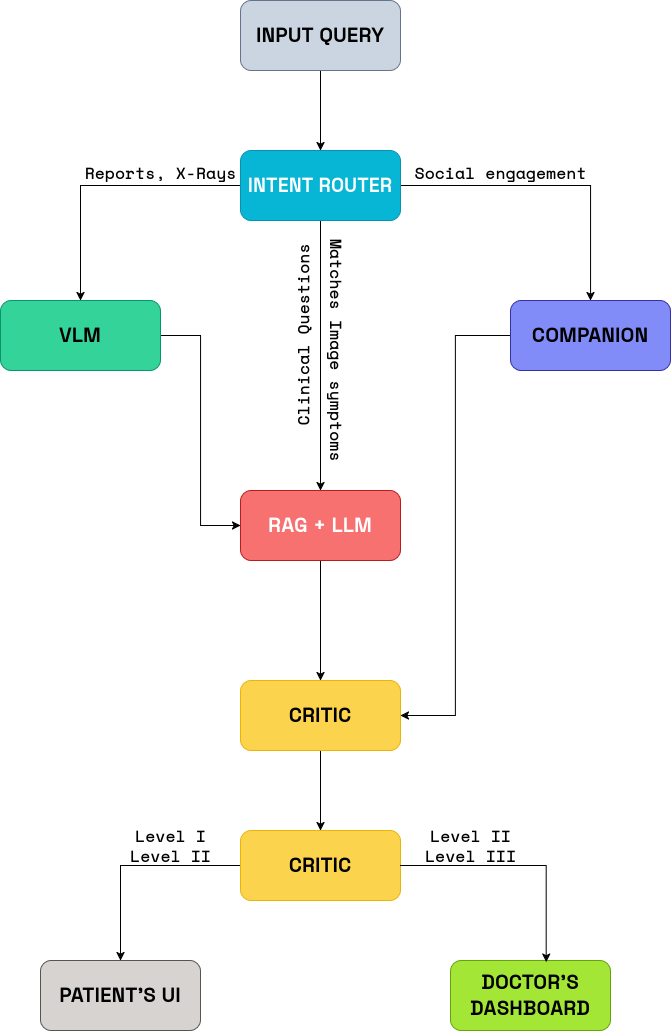

The diagram above was exported from draw.io. Its source (the exported page's mxGraphModel, read from the mxfile embedded in the PNG):
<mxGraphModel dx="1901" dy="1007" grid="1" gridSize="10" guides="1" tooltips="1" connect="1" arrows="1" fold="1" page="1" pageScale="1" pageWidth="827" pageHeight="1169" background="#FFFFFF" math="0" shadow="0">
  <root>
    <mxCell id="0" />
    <mxCell id="1" parent="0" />
    <mxCell id="G9fBnJ_A4enOcm4ze0nM-7" edge="1" parent="1" source="G9fBnJ_A4enOcm4ze0nM-1" style="edgeStyle=orthogonalEdgeStyle;rounded=0;orthogonalLoop=1;jettySize=auto;html=1;" target="G9fBnJ_A4enOcm4ze0nM-6" value="">
      <mxGeometry relative="1" as="geometry" />
    </mxCell>
    <mxCell id="G9fBnJ_A4enOcm4ze0nM-1" parent="1" style="rounded=1;whiteSpace=wrap;html=1;fillColor=light-dark(#cbd5e1, #512d2b);strokeColor=light-dark(#64748b, #d7817e);gradientColor=none;fontSize=20;fontStyle=1" value="&lt;font face=&quot;Space Grotesk&quot;&gt;INPUT QUERY&lt;/font&gt;" vertex="1">
      <mxGeometry height="70" width="160" x="320" y="100" as="geometry" />
    </mxCell>
    <mxCell id="G9fBnJ_A4enOcm4ze0nM-17" edge="1" parent="1" source="G9fBnJ_A4enOcm4ze0nM-6" style="edgeStyle=orthogonalEdgeStyle;rounded=0;orthogonalLoop=1;jettySize=auto;html=1;" target="G9fBnJ_A4enOcm4ze0nM-16" value="">
      <mxGeometry relative="1" as="geometry" />
    </mxCell>
    <mxCell id="G9fBnJ_A4enOcm4ze0nM-19" edge="1" parent="1" source="G9fBnJ_A4enOcm4ze0nM-6" style="edgeStyle=orthogonalEdgeStyle;rounded=0;orthogonalLoop=1;jettySize=auto;html=1;" target="G9fBnJ_A4enOcm4ze0nM-18" value="">
      <mxGeometry relative="1" as="geometry" />
    </mxCell>
    <mxCell id="G9fBnJ_A4enOcm4ze0nM-21" edge="1" parent="1" source="G9fBnJ_A4enOcm4ze0nM-6" style="edgeStyle=orthogonalEdgeStyle;rounded=0;orthogonalLoop=1;jettySize=auto;html=1;" target="G9fBnJ_A4enOcm4ze0nM-20" value="">
      <mxGeometry relative="1" as="geometry" />
    </mxCell>
    <mxCell id="G9fBnJ_A4enOcm4ze0nM-6" parent="1" style="rounded=1;whiteSpace=wrap;html=1;fontSize=19;fontStyle=1;fillColor=light-dark(#06B6D4,#6DB2FF);fontColor=#ffffff;strokeColor=#0891B2;textShadow=0;" value="&lt;font face=&quot;Space Grotesk&quot;&gt;INTENT ROUTER&lt;/font&gt;" vertex="1">
      <mxGeometry height="70" width="160" x="320" y="250" as="geometry" />
    </mxCell>
    <mxCell id="G9fBnJ_A4enOcm4ze0nM-28" edge="1" parent="1" source="G9fBnJ_A4enOcm4ze0nM-16" style="edgeStyle=orthogonalEdgeStyle;rounded=0;orthogonalLoop=1;jettySize=auto;html=1;entryX=0;entryY=0.5;entryDx=0;entryDy=0;" target="G9fBnJ_A4enOcm4ze0nM-20">
      <mxGeometry relative="1" as="geometry" />
    </mxCell>
    <mxCell id="G9fBnJ_A4enOcm4ze0nM-16" parent="1" style="rounded=1;whiteSpace=wrap;html=1;fontSize=20;fontStyle=1;fillColor=light-dark(#34d399, #6DB2FF);fontColor=light-dark(#000000, #121212);strokeColor=light-dark(#059669, #289eba);" value="&lt;font face=&quot;Space Grotesk&quot;&gt;VLM&lt;/font&gt;" vertex="1">
      <mxGeometry height="70" width="160" x="80" y="400" as="geometry" />
    </mxCell>
    <mxCell id="L0QWogZqo1cMnuEJnc5n-5" edge="1" parent="1" source="G9fBnJ_A4enOcm4ze0nM-18" style="edgeStyle=orthogonalEdgeStyle;rounded=0;orthogonalLoop=1;jettySize=auto;html=1;entryX=1;entryY=0.5;entryDx=0;entryDy=0;" target="L0QWogZqo1cMnuEJnc5n-3">
      <mxGeometry relative="1" as="geometry" />
    </mxCell>
    <mxCell id="G9fBnJ_A4enOcm4ze0nM-18" parent="1" style="rounded=1;whiteSpace=wrap;html=1;fontSize=20;fontStyle=1;fillColor=light-dark(#818CF8,#6DB2FF);fontColor=#ffffff;strokeColor=light-dark(#3730a3, #289eba);" value="&lt;font face=&quot;Space Grotesk&quot; style=&quot;color: rgb(0, 0, 0);&quot;&gt;COMPANION&lt;/font&gt;" vertex="1">
      <mxGeometry height="70" width="160" x="590" y="400" as="geometry" />
    </mxCell>
    <mxCell id="L0QWogZqo1cMnuEJnc5n-4" edge="1" parent="1" source="G9fBnJ_A4enOcm4ze0nM-20" style="edgeStyle=orthogonalEdgeStyle;rounded=0;orthogonalLoop=1;jettySize=auto;html=1;" target="L0QWogZqo1cMnuEJnc5n-3" value="">
      <mxGeometry relative="1" as="geometry" />
    </mxCell>
    <mxCell id="G9fBnJ_A4enOcm4ze0nM-20" parent="1" style="rounded=1;whiteSpace=wrap;html=1;fontSize=20;fontStyle=1;fillColor=light-dark(#f87171, #6DB2FF);fontColor=#ffffff;strokeColor=light-dark(#b91c1c, #289eba);" value="&lt;font face=&quot;Space Grotesk&quot; data-font-src=&quot;https://fonts.googleapis.com/css?family=Space+Grotesk&quot;&gt;RAG + LLM&lt;/font&gt;" vertex="1">
      <mxGeometry height="70" width="160" x="320" y="590" as="geometry" />
    </mxCell>
    <mxCell id="G9fBnJ_A4enOcm4ze0nM-29" parent="1" style="text;strokeColor=none;fillColor=none;html=1;fontSize=22;fontStyle=1;verticalAlign=middle;align=center;fontFamily=Space Mono;fontSource=https%3A%2F%2Ffonts.googleapis.com%2Fcss%3Ffamily%3DSpace%2BMono;" value="&lt;font style=&quot;font-size: 16px;&quot;&gt;Reports, X-Rays&lt;/font&gt;" vertex="1">
      <mxGeometry height="40" width="100" x="190" y="250" as="geometry" />
    </mxCell>
    <mxCell id="L0QWogZqo1cMnuEJnc5n-1" parent="1" style="text;strokeColor=none;fillColor=none;html=1;fontSize=22;fontStyle=1;verticalAlign=middle;align=center;fontFamily=Space Mono;fontSource=https://fonts.googleapis.com/css?family=Space+Mono;" value="&lt;font style=&quot;font-size: 16px;&quot;&gt;Social engagement&lt;/font&gt;" vertex="1">
      <mxGeometry height="40" width="100" x="530" y="250" as="geometry" />
    </mxCell>
    <mxCell id="L0QWogZqo1cMnuEJnc5n-2" parent="1" style="text;strokeColor=none;fillColor=none;html=1;fontSize=22;fontStyle=1;verticalAlign=middle;align=center;fontFamily=Space Mono;fontSource=https://fonts.googleapis.com/css?family=Space+Mono;rotation=270;" value="&lt;font style=&quot;font-size: 16px;&quot;&gt;Clinical Questions&lt;/font&gt;" vertex="1">
      <mxGeometry height="40" width="100" x="330" y="415" as="geometry" />
    </mxCell>
    <mxCell id="iX21Mn0RwzYllWx5mRMn-2" edge="1" parent="1" source="L0QWogZqo1cMnuEJnc5n-3" style="edgeStyle=orthogonalEdgeStyle;rounded=0;orthogonalLoop=1;jettySize=auto;html=1;" target="iX21Mn0RwzYllWx5mRMn-1" value="">
      <mxGeometry relative="1" as="geometry" />
    </mxCell>
    <mxCell id="L0QWogZqo1cMnuEJnc5n-3" parent="1" style="rounded=1;whiteSpace=wrap;html=1;fontSize=20;fontStyle=1;fillColor=light-dark(#FCD34D,#6DB2FF);fontColor=#ffffff;strokeColor=light-dark(#eab308, #289eba);" value="&lt;font face=&quot;Space Grotesk&quot; data-font-src=&quot;https://fonts.googleapis.com/css?family=Space+Grotesk&quot; style=&quot;color: rgb(0, 0, 0);&quot;&gt;CRITIC&lt;/font&gt;" vertex="1">
      <mxGeometry height="70" width="160" x="320" y="780" as="geometry" />
    </mxCell>
    <mxCell id="L0QWogZqo1cMnuEJnc5n-6" parent="1" style="text;strokeColor=none;fillColor=none;html=1;fontSize=22;fontStyle=1;verticalAlign=middle;align=center;fontFamily=Space Mono;fontSource=https://fonts.googleapis.com/css?family=Space+Mono;rotation=90;" value="&lt;font style=&quot;font-size: 16px;&quot;&gt;Matches Image symptoms&lt;/font&gt;" vertex="1">
      <mxGeometry height="40" width="100" x="370" y="430" as="geometry" />
    </mxCell>
    <mxCell id="L0QWogZqo1cMnuEJnc5n-7" parent="1" style="rounded=1;whiteSpace=wrap;html=1;fontSize=20;fontStyle=1;fillColor=light-dark(#d6d3d1, #6DB2FF);fontColor=#ffffff;strokeColor=light-dark(#57534e, #289eba);" value="&lt;font face=&quot;Space Grotesk&quot; style=&quot;color: rgb(0, 0, 0);&quot;&gt;PATIENT'S UI&lt;/font&gt;" vertex="1">
      <mxGeometry height="70" width="160" x="120" y="1060" as="geometry" />
    </mxCell>
    <mxCell id="L0QWogZqo1cMnuEJnc5n-9" parent="1" style="rounded=1;whiteSpace=wrap;html=1;fontSize=20;fontStyle=1;fillColor=light-dark(#a3e635, #6DB2FF);fontColor=#ffffff;strokeColor=light-dark(#65a30d, #289eba);" value="&lt;font face=&quot;Space Grotesk&quot; style=&quot;color: rgb(0, 0, 0);&quot;&gt;DOCTOR'S DASHBOARD&lt;/font&gt;" vertex="1">
      <mxGeometry height="70" width="160" x="530" y="1060" as="geometry" />
    </mxCell>
    <mxCell id="L0QWogZqo1cMnuEJnc5n-11" parent="1" style="text;strokeColor=none;fillColor=none;html=1;fontSize=22;fontStyle=1;verticalAlign=middle;align=center;fontFamily=Space Mono;fontSource=https://fonts.googleapis.com/css?family=Space+Mono;rotation=0;" value="&lt;div&gt;&lt;font style=&quot;font-size: 16px;&quot;&gt;&lt;br&gt;&lt;/font&gt;&lt;/div&gt;&lt;div&gt;&lt;font style=&quot;font-size: 16px;&quot;&gt;Level I&lt;/font&gt;&lt;/div&gt;" vertex="1">
      <mxGeometry height="40" width="100" x="200" y="900" as="geometry" />
    </mxCell>
    <mxCell id="L0QWogZqo1cMnuEJnc5n-12" parent="1" style="text;strokeColor=none;fillColor=none;html=1;fontSize=22;fontStyle=1;verticalAlign=middle;align=center;fontFamily=Space Mono;fontSource=https://fonts.googleapis.com/css?family=Space+Mono;rotation=0;" value="&lt;div&gt;&lt;font style=&quot;font-size: 16px;&quot;&gt;&lt;br&gt;&lt;/font&gt;&lt;/div&gt;&lt;div&gt;&lt;font style=&quot;font-size: 16px;&quot;&gt;Level II&lt;/font&gt;&lt;/div&gt;" vertex="1">
      <mxGeometry height="40" width="100" x="200" y="920" as="geometry" />
    </mxCell>
    <mxCell id="L0QWogZqo1cMnuEJnc5n-14" parent="1" style="text;strokeColor=none;fillColor=none;html=1;fontSize=22;fontStyle=1;verticalAlign=middle;align=center;fontFamily=Space Mono;fontSource=https://fonts.googleapis.com/css?family=Space+Mono;rotation=0;" value="&lt;div&gt;&lt;font style=&quot;font-size: 16px;&quot;&gt;&lt;br&gt;&lt;/font&gt;&lt;/div&gt;&lt;div&gt;&lt;font style=&quot;font-size: 16px;&quot;&gt;Level III&lt;/font&gt;&lt;/div&gt;" vertex="1">
      <mxGeometry height="40" width="100" x="500" y="920" as="geometry" />
    </mxCell>
    <mxCell id="L0QWogZqo1cMnuEJnc5n-15" parent="1" style="text;strokeColor=none;fillColor=none;html=1;fontSize=22;fontStyle=1;verticalAlign=middle;align=center;fontFamily=Space Mono;fontSource=https://fonts.googleapis.com/css?family=Space+Mono;rotation=0;" value="&lt;div&gt;&lt;font style=&quot;font-size: 16px;&quot;&gt;&lt;br&gt;&lt;/font&gt;&lt;/div&gt;&lt;div&gt;&lt;font style=&quot;font-size: 16px;&quot;&gt;Level II&lt;/font&gt;&lt;/div&gt;" vertex="1">
      <mxGeometry height="40" width="100" x="500" y="900" as="geometry" />
    </mxCell>
    <mxCell id="iX21Mn0RwzYllWx5mRMn-3" edge="1" parent="1" source="iX21Mn0RwzYllWx5mRMn-1" style="edgeStyle=orthogonalEdgeStyle;rounded=0;orthogonalLoop=1;jettySize=auto;html=1;" target="L0QWogZqo1cMnuEJnc5n-7">
      <mxGeometry relative="1" as="geometry" />
    </mxCell>
    <mxCell id="iX21Mn0RwzYllWx5mRMn-1" parent="1" style="rounded=1;whiteSpace=wrap;html=1;fontSize=20;fontStyle=1;fillColor=light-dark(#FCD34D,#6DB2FF);fontColor=#ffffff;strokeColor=light-dark(#eab308, #289eba);" value="&lt;font face=&quot;Space Grotesk&quot; data-font-src=&quot;https://fonts.googleapis.com/css?family=Space+Grotesk&quot; style=&quot;color: rgb(0, 0, 0);&quot;&gt;CRITIC&lt;/font&gt;" vertex="1">
      <mxGeometry height="70" width="160" x="320" y="930" as="geometry" />
    </mxCell>
    <mxCell id="iX21Mn0RwzYllWx5mRMn-4" edge="1" parent="1" source="iX21Mn0RwzYllWx5mRMn-1" style="edgeStyle=orthogonalEdgeStyle;rounded=0;orthogonalLoop=1;jettySize=auto;html=1;entryX=0.598;entryY=0.024;entryDx=0;entryDy=0;entryPerimeter=0;" target="L0QWogZqo1cMnuEJnc5n-9">
      <mxGeometry relative="1" as="geometry" />
    </mxCell>
  </root>
</mxGraphModel>